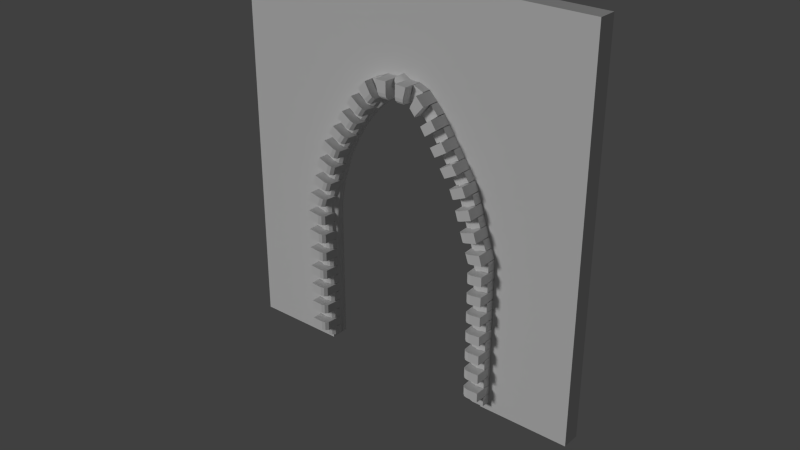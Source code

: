 # Source: Front_Door_Redone.blend  (saved by Blender 2.79.0; exported with 4.5.12 LTS)
import bpy
from mathutils import Matrix  # noqa: F401  (used for matrix-valued properties, if any)

bpy.ops.wm.read_factory_settings(use_empty=True)
scene = bpy.context.scene
scene.name = 'Scene'

# ---- collections
col_collection_1 = bpy.data.collections.new('Collection 1'); scene.collection.children.link(col_collection_1)
col_collection_1.hide_render = True
col_collection_1.hide_viewport = True
col_collection_2 = bpy.data.collections.new('Collection 2'); scene.collection.children.link(col_collection_2)

# ---- world
world_world = bpy.data.worlds.new('World'); scene.world = world_world
world_world.color = (0.05088, 0.05088, 0.05088)
world_world.use_sun_shadow = False
world_world.sun_shadow_jitter_overblur = 0.0
world_world.cycles.sampling_method = 'NONE'
world_world.cycles.sample_map_resolution = 256

# ---- lights
light_sun = bpy.data.lights.new('Sun', 'SUN')
light_sun.transmission_factor = 0.0
light_sun.angle = 0.1993
light_sun.energy = 1.0
light_sun.shadow_buffer_clip_start = 0.5
light_sun.shadow_soft_size = 0.1
light_sun.shadow_cascade_max_distance = 1000.0

# ---- meshes
me_lod_a_front_door = bpy.data.meshes.new('LOD_A_Front_Door')
me_lod_a_front_door.from_pydata([(0.0, 0.0, 0.0), (1.0, 0.0, 0.0), (3.0, 0.0, 0.0), (4.0, 0.0, 0.0), (4.0, 0.0, 4.0), (0.0, 0.0, 4.0), (0.0, 0.0, 0.1), (1.0, 0.0, 1.5), (2.78, 0.0, 2.182), (3.0, 0.0, 1.5), (2.0, 0.0, 3.0), (1.22, 0.0, 2.182), (2.39, 0.0, 2.768), (1.1, 0.0, 1.8), (1.61, 0.0, 2.768), (2.9, 0.0, 1.8), (0.0, -0.2, 0.0), (1.0, -0.2, 0.0), (3.0, -0.2, 0.0), (4.0, -0.2, 0.0), (4.0, -0.2, 4.0), (0.0, -0.2, 4.0), (0.0, -0.2, 0.1), (1.0, -0.2, 1.5), (2.0, -0.2, 3.0), (2.39, -0.2, 2.768), (3.0, -0.2, 1.5), (2.78, -0.2, 2.182), (1.1, -0.2, 1.8), (1.22, -0.2, 2.182), (1.61, -0.2, 2.768), (2.9, -0.2, 1.8), (0.0, 0.0, -0.2), (1.0, 0.0, -0.2), (3.0, 0.0, -0.2), (4.0, 0.0, -0.2), (0.0, -0.2, -0.2), (1.0, -0.2, -0.2), (3.0, -0.2, -0.2), (4.0, -0.2, -0.2)], [], [(1, 0, 6, 5, 4, 3, 2, 9, 15, 8, 12, 10, 14, 11, 13, 7), (17, 23, 28, 29, 30, 24, 25, 27, 31, 26, 18, 19, 20, 21, 22, 16), (14, 10, 24, 30), (4, 5, 21, 20), (15, 9, 26, 31), (5, 6, 22, 21), (7, 13, 28, 23), (1, 7, 23, 17), (11, 14, 30, 29), (10, 12, 25, 24), (8, 15, 31, 27), (9, 2, 18, 26), (0, 1, 33, 32), (6, 0, 16, 22), (12, 8, 27, 25), (16, 0, 32, 36), (13, 11, 29, 28), (3, 4, 20, 19), (32, 33, 37, 36), (34, 35, 39, 38), (17, 16, 36, 37), (3, 19, 39, 35), (18, 2, 34, 38), (2, 3, 35, 34), (1, 17, 37, 33), (19, 18, 38, 39)])
me_lod_a_front_door.use_remesh_preserve_volume = False
me_lod_a_front_door.use_remesh_preserve_attributes = False
me_lod_a_front_door.use_mirror_vertex_groups = False
me_lod_a_front_door.update()
me_lod_b_front_door = bpy.data.meshes.new('LOD_B_Front_Door')
me_lod_b_front_door.from_pydata([(0.0, 0.0, 0.0), (1.0, 0.0, 0.0), (3.0, 0.0, 0.0), (4.0, 0.0, 0.0), (4.0, 0.0, 4.0), (0.0, 0.0, 4.0), (0.0, 0.0, 0.1), (1.0, 0.0, 1.5), (2.78, 0.0, 2.182), (3.0, 0.0, 1.5), (2.0, 0.0, 3.0), (1.22, 0.0, 2.182), (2.39, 0.0, 2.768), (1.1, 0.0, 1.8), (1.61, 0.0, 2.768), (2.9, 0.0, 1.8), (0.0, -0.2, 0.0), (1.0, -0.2, 0.0), (3.0, -0.2, 0.0), (4.0, -0.2, 0.0), (4.0, -0.2, 4.0), (0.0, -0.2, 4.0), (0.0, -0.2, 0.1), (1.0, -0.2, 1.5), (2.0, -0.2, 3.0), (2.39, -0.2, 2.768), (3.0, -0.2, 1.5), (2.78, -0.2, 2.182), (1.1, -0.2, 1.8), (1.22, -0.2, 2.182), (1.61, -0.2, 2.768), (2.9, -0.2, 1.8), (0.0, 0.0, -0.2), (1.0, 0.0, -0.2), (3.0, 0.0, -0.2), (4.0, 0.0, -0.2), (0.0, -0.2, -0.2), (1.0, -0.2, -0.2), (3.0, -0.2, -0.2), (4.0, -0.2, -0.2)], [], [(1, 0, 6, 5, 4, 3, 2, 9, 15, 8, 12, 10, 14, 11, 13, 7), (17, 23, 28, 29, 30, 24, 25, 27, 31, 26, 18, 19, 20, 21, 22, 16), (14, 10, 24, 30), (4, 5, 21, 20), (15, 9, 26, 31), (5, 6, 22, 21), (7, 13, 28, 23), (1, 7, 23, 17), (11, 14, 30, 29), (10, 12, 25, 24), (8, 15, 31, 27), (9, 2, 18, 26), (0, 1, 33, 32), (6, 0, 16, 22), (12, 8, 27, 25), (16, 0, 32, 36), (13, 11, 29, 28), (3, 4, 20, 19), (32, 33, 37, 36), (34, 35, 39, 38), (17, 16, 36, 37), (3, 19, 39, 35), (18, 2, 34, 38), (2, 3, 35, 34), (1, 17, 37, 33), (19, 18, 38, 39)])
me_lod_b_front_door.use_remesh_preserve_volume = False
me_lod_b_front_door.use_remesh_preserve_attributes = False
me_lod_b_front_door.use_mirror_vertex_groups = False
me_lod_b_front_door.update()
me_door_profile_1_001 = bpy.data.meshes.new('Door Profile 1.001')
me_door_profile_1_001.from_pydata([(0.1, -0.01556, -0.1), (-0.08989, -0.06226, -0.1001), (0.08989, 0.06226, -0.1), (0.06226, 0.08989, -0.1), (0.1, 0.02452, -0.1), (0.02452, 0.1, -0.1), (0.01556, -0.1, -0.1), (0.05911, -0.02873, -0.1), (0.02873, -0.0591, -0.1), (-0.06226, -0.08989, -0.1001), (-0.1, -0.02452, -0.1001), (-0.02452, -0.1, -0.1), (-0.1, 0.1, -0.1001), (0.01549, -0.1, 0.001021), (-0.02459, -0.1, 0.0009907), (-0.1001, 0.1, 0.0008974), (0.02445, 0.1, 0.001021), (0.09993, -0.01556, 0.001021), (0.09993, 0.02453, 0.001021), (0.05904, -0.02872, 0.001021), (-0.06233, -0.08988, 0.0009441), (0.02866, -0.0591, 0.001021), (-0.08996, -0.06226, 0.0009099), (-0.1001, -0.02452, 0.0008974), (0.06219, 0.08989, 0.001021), (0.08982, 0.06226, 0.001021), (0.1, -0.01556, 0.007237), (-0.1963, -0.06226, 0.007126), (0.08989, 0.06226, 0.007237), (0.06226, 0.08989, 0.007237), (0.1, 0.02452, 0.007237), (0.02452, 0.1, 0.007237), (0.01556, -0.1, 0.007237), (0.05911, -0.02873, 0.007237), (0.02873, -0.0591, 0.007237), (-0.1686, -0.08989, 0.00716), (-0.2064, -0.02452, 0.007114), (-0.02452, -0.1, 0.007207), (-0.2064, 0.1, 0.007114), (0.01549, -0.1, 0.1083), (-0.02459, -0.1, 0.1082), (-0.2064, 0.1, 0.1081), (0.02445, 0.1, 0.1083), (0.09993, -0.01556, 0.1083), (0.09993, 0.02453, 0.1083), (0.05904, -0.02872, 0.1083), (-0.1687, -0.08988, 0.1082), (0.02866, -0.0591, 0.1083), (-0.1963, -0.06226, 0.1081), (-0.2064, -0.02452, 0.1081), (0.06219, 0.08989, 0.1083), (0.08982, 0.06226, 0.1083)], [], [(4, 0, 7, 8, 6, 11, 9, 1, 10, 12, 5, 3, 2), (18, 25, 24, 16, 15, 23, 22, 20, 14, 13, 21, 19, 17), (1, 22, 23, 10), (6, 13, 14, 11), (8, 21, 13, 6), (12, 15, 16, 5), (10, 23, 15, 12), (4, 18, 17, 0), (5, 16, 24, 3), (0, 17, 19, 7), (3, 24, 25, 2), (11, 14, 20, 9), (2, 25, 18, 4), (7, 19, 21, 8), (9, 20, 22, 1), (30, 26, 33, 34, 32, 37, 35, 27, 36, 38, 31, 29, 28), (44, 51, 50, 42, 41, 49, 48, 46, 40, 39, 47, 45, 43), (27, 48, 49, 36), (32, 39, 40, 37), (34, 47, 39, 32), (38, 41, 42, 31), (36, 49, 41, 38), (30, 44, 43, 26), (31, 42, 50, 29), (26, 43, 45, 33), (29, 50, 51, 28), (37, 40, 46, 35), (28, 51, 44, 30), (33, 45, 47, 34), (35, 46, 48, 27)])
_k = {(6, 11): 1.0, (5, 12): 1.0, (0, 4): 1.0, (0, 7): 1.0, (9, 11): 1.0, (7, 8): 1.0, (1, 9): 1.0, (1, 10): 1.0, (6, 8): 1.0, (10, 12): 1.0, (3, 5): 1.0, (2, 3): 1.0, (2, 4): 1.0, (13, 14): 1.0, (15, 16): 1.0, (17, 18): 1.0, (17, 19): 1.0, (14, 20): 1.0, (19, 21): 1.0, (20, 22): 1.0, (22, 23): 1.0, (13, 21): 1.0, (15, 23): 1.0, (16, 24): 1.0, (24, 25): 1.0, (18, 25): 1.0, (32, 37): 1.0, (31, 38): 1.0, (26, 30): 1.0, (26, 33): 1.0, (35, 37): 1.0, (33, 34): 1.0, (27, 35): 1.0, (27, 36): 1.0, (32, 34): 1.0, (36, 38): 1.0, (29, 31): 1.0, (28, 29): 1.0, (28, 30): 1.0, (39, 40): 1.0, (41, 42): 1.0, (43, 44): 1.0, (43, 45): 1.0, (40, 46): 1.0, (45, 47): 1.0, (46, 48): 1.0, (48, 49): 1.0, (39, 47): 1.0, (41, 49): 1.0, (42, 50): 1.0, (50, 51): 1.0, (44, 51): 1.0}
me_door_profile_1_001.attributes.new('crease_edge', 'FLOAT', 'EDGE').data.foreach_set('value', [_k.get((min(e.vertices), max(e.vertices)), 0.0) for e in me_door_profile_1_001.edges])
me_door_profile_1_001.use_remesh_preserve_volume = False
me_door_profile_1_001.use_remesh_preserve_attributes = False
me_door_profile_1_001.use_mirror_vertex_groups = False
me_door_profile_1_001.update()
me_door_profile_1 = bpy.data.meshes.new('Door Profile 1')
me_door_profile_1.from_pydata([(0.02452, 0.1, -0.1), (0.1, 0.02452, -0.1), (0.06226, 0.08989, -0.1), (0.08989, 0.06226, -0.1), (-0.08989, -0.06226, -0.1001), (0.1, -0.01556, -0.1), (0.01556, -0.1, -0.1), (0.05911, -0.02873, -0.1), (0.02873, -0.0591, -0.1), (-0.06226, -0.08989, -0.1001), (-0.1, -0.02452, -0.1001), (-0.02452, -0.1, -0.1), (-0.1, 0.1, -0.1001), (0.02441, -0.0591, 1.507), (0.05442, -0.02873, 1.502), (0.01139, -0.1, 1.509), (-0.1028, 0.1, 1.526), (0.02024, 0.1, 1.507), (0.09482, -0.01557, 1.496), (0.09482, 0.02452, 1.496), (-0.1028, -0.02452, 1.526), (0.05753, 0.08989, 1.501), (-0.0928, -0.06226, 1.525), (-0.0655, -0.08989, 1.521), (-0.02821, -0.1, 1.515), (0.08483, 0.06226, 1.497), (0.2405, -0.0591, 2.177), (0.2678, -0.02873, 2.163), (0.2287, -0.1, 2.183), (0.1248, 0.1, 2.233), (0.2368, 0.1, 2.179), (0.3046, -0.01557, 2.145), (0.3046, 0.02452, 2.145), (0.1248, -0.02452, 2.233), (0.2707, 0.08989, 2.162), (0.1339, -0.06226, 2.229), (0.1588, -0.08989, 2.217), (0.1927, -0.1, 2.2), (0.2955, 0.06226, 2.15), (0.6272, -0.0591, 2.748), (0.6479, -0.02873, 2.725), (0.6182, -0.1, 2.757), (0.5393, 0.1, 2.842), (0.6243, 0.1, 2.751), (0.6759, -0.01557, 2.695), (0.6759, 0.02452, 2.695), (0.5393, -0.02452, 2.842), (0.6501, 0.08989, 2.723), (0.5462, -0.06226, 2.834), (0.5651, -0.08989, 2.814), (0.5908, -0.1, 2.786), (0.669, 0.06226, 2.703), (0.9924, -0.0591, 2.965), (0.9925, -0.02873, 2.934), (0.9924, -0.1, 2.978), (0.992, 0.1, 3.093), (0.9924, 0.1, 2.969), (0.9927, -0.01557, 2.893), (0.9927, 0.02452, 2.893), (0.992, -0.02452, 3.093), (0.9925, 0.08989, 2.931), (0.992, -0.06226, 3.083), (0.9921, -0.08989, 3.056), (0.9922, -0.1, 3.018), (0.9926, 0.06226, 2.903)], [], [(1, 5, 7, 8, 6, 11, 9, 4, 10, 12, 0, 2, 3), (8, 13, 15, 6), (11, 24, 23, 9), (0, 12, 16, 17), (2, 21, 25, 3), (12, 10, 20, 16), (1, 19, 18, 5), (0, 17, 21, 2), (3, 25, 19, 1), (5, 18, 14, 7), (4, 22, 20, 10), (11, 6, 15, 24), (7, 14, 13, 8), (9, 23, 22, 4), (17, 30, 34, 21), (22, 35, 33, 20), (14, 27, 26, 13), (23, 36, 35, 22), (13, 26, 28, 15), (24, 37, 36, 23), (17, 16, 29, 30), (21, 34, 38, 25), (19, 32, 31, 18), (25, 38, 32, 19), (18, 31, 27, 14), (24, 15, 28, 37), (16, 20, 33, 29), (37, 50, 49, 36), (30, 29, 42, 43), (34, 47, 51, 38), (32, 45, 44, 31), (38, 51, 45, 32), (31, 44, 40, 27), (37, 28, 41, 50), (29, 33, 46, 42), (30, 43, 47, 34), (35, 48, 46, 33), (27, 40, 39, 26), (36, 49, 48, 35), (26, 39, 41, 28), (43, 56, 60, 47), (48, 61, 59, 46), (40, 53, 52, 39), (49, 62, 61, 48), (39, 52, 54, 41), (50, 63, 62, 49), (43, 42, 55, 56), (47, 60, 64, 51), (45, 58, 57, 44), (51, 64, 58, 45), (44, 57, 53, 40), (50, 41, 54, 63), (42, 46, 59, 55)])
me_door_profile_1.polygons.foreach_set('use_smooth', [True] * 53)
_k = {(1, 3): 1.0, (2, 3): 1.0, (0, 2): 1.0, (10, 12): 1.0, (6, 8): 1.0, (4, 10): 1.0, (4, 9): 1.0, (7, 8): 1.0, (9, 11): 1.0, (5, 7): 1.0, (1, 5): 1.0, (0, 12): 1.0, (6, 11): 1.0}
me_door_profile_1.attributes.new('crease_edge', 'FLOAT', 'EDGE').data.foreach_set('value', [_k.get((min(e.vertices), max(e.vertices)), 0.0) for e in me_door_profile_1.edges])
me_door_profile_1.use_remesh_preserve_volume = False
me_door_profile_1.use_remesh_preserve_attributes = False
me_door_profile_1.use_mirror_vertex_groups = False
me_door_profile_1.update()

# ---- curves / text
cu_door_curve = bpy.data.curves.new('Door Curve', 'CURVE')
cu_door_curve.dimensions = '3D'
_sp = cu_door_curve.splines.new('POLY'); _sp.points.add(6)
_sp.points.foreach_set('co', [0.0, 0.0, 0.0, 0.0, 0.0, 0.0, 1.5, 0.0, 0.1, 0.0, 1.8, 0.0, 0.22, 0.0, 2.182, 0.0, 0.61, 0.0, 2.768, 0.0, 0.7749, 0.00207, 2.947, 0.0, 0.9179, 0.005969, 2.949, 0.0])
_sp.points.foreach_set('tilt', [-1.571, -1.571, -1.571, -1.571, -1.571, -1.571, -1.571])
_sp.order_v = 0
_sp.resolution_v = 0
_sp.use_endpoint_u = True
_sp.use_smooth = False
cu_door_curve.use_path_clamp = True
cu_door_curve.bevel_resolution = 0
cu_door_curve.fill_mode = 'HALF'

# ---- objects
ob_lod_a_front_door = bpy.data.objects.new('LOD_A_Front_Door', me_lod_a_front_door)
ob_sun = bpy.data.objects.new('Sun', light_sun)
ob_lod_b_front_door = bpy.data.objects.new('LOD_B_Front_Door', me_lod_b_front_door)
ob_mirror_point = bpy.data.objects.new('Mirror Point', None)
ob_door_profile_2 = bpy.data.objects.new('Door Profile 2', me_door_profile_1_001)
ob_door_curve = bpy.data.objects.new('Door Curve', cu_door_curve)
ob_door_profile_1 = bpy.data.objects.new('Door Profile 1', me_door_profile_1)

# ---- transforms, parenting, visibility, modifiers, constraints
ob_lod_a_front_door.location = (0.0, 0.0, 0.0)
ob_lod_a_front_door.lineart.crease_threshold = 0.0
ob_sun.location = (1.0, -0.2, 0.0)
ob_sun.rotation_euler = (1.022, -0.7576, 0.05283)
ob_sun.lineart.crease_threshold = 0.0
ob_lod_b_front_door.location = (0.0, 0.0, 0.0)
ob_lod_b_front_door.lineart.crease_threshold = 0.0
ob_mirror_point.parent = ob_lod_b_front_door
ob_mirror_point.location = (2.0, -0.2, 0.0)
ob_mirror_point.empty_image_offset = (0.0, 0.0)
ob_mirror_point.lineart.crease_threshold = 0.0
ob_door_profile_2.parent = ob_lod_b_front_door
ob_door_profile_2.location = (1.0, -0.2, 0.0)
ob_door_profile_2.lineart.crease_threshold = 0.0
_m = ob_door_profile_2.modifiers.new('Array', 'ARRAY')
_m.fit_type = 'FIT_CURVE'
_m.count = 10
_m.curve = ob_door_curve
_m.constant_offset_displace = (0.0, 0.0, 0.0)
_m.relative_offset_displace = (0.0, 0.0, 1.03)
_m = ob_door_profile_2.modifiers.new('Curve', 'CURVE')
_m.object = ob_door_curve
_m.deform_axis = 'POS_Z'
_m = ob_door_profile_2.modifiers.new('Mirror', 'MIRROR')
_m.mirror_object = ob_mirror_point
ob_door_curve.parent = ob_door_profile_2
ob_door_curve.matrix_parent_inverse = Matrix(((1.0, 0.0, 0.0, -1.0), (0.0, 1.0, 0.0, 0.2), (0.0, 0.0, 1.0, 0.0), (0.0, 0.0, 0.0, 1.0)))
ob_door_curve.location = (1.0, -0.2, 0.0)
ob_door_curve.lineart.crease_threshold = 0.0
ob_door_profile_1.parent = ob_lod_b_front_door
ob_door_profile_1.location = (1.0, -0.2, 0.0)
ob_door_profile_1.hide_viewport = True
ob_door_profile_1.lineart.crease_threshold = 0.0
_m = ob_door_profile_1.modifiers.new('Subsurf', 'SUBSURF')
_m.uv_smooth = 'PRESERVE_CORNERS'
_m.quality = 2
_m.show_only_control_edges = False
_m = ob_door_profile_1.modifiers.new('Mirror', 'MIRROR')
_m.use_clip = True
_m.merge_threshold = 0.0189
_m.mirror_object = ob_mirror_point

# ---- collection membership
col_collection_1.objects.link(ob_lod_a_front_door)
col_collection_2.objects.link(ob_sun)
col_collection_2.objects.link(ob_lod_b_front_door)
col_collection_2.objects.link(ob_mirror_point)
col_collection_2.objects.link(ob_door_profile_2)
col_collection_2.objects.link(ob_door_curve)
col_collection_2.objects.link(ob_door_profile_1)

# ---- scene / render settings (as saved in the file)
scene.frame_start = 1; scene.frame_end = 250; scene.frame_set(1)
scene.render.engine = 'CYCLES'
scene.render.resolution_percentage = 50
scene.render.dither_intensity = 0.0
scene.cycles.use_denoising = False
scene.cycles.samples = 10
scene.cycles.sampling_pattern = 'TABULATED_SOBOL'
scene.cycles.light_sampling_threshold = 0.0
scene.cycles.use_adaptive_sampling = False
scene.cycles.use_light_tree = False
scene.cycles.blur_glossy = 0.0
scene.cycles.pixel_filter_type = 'GAUSSIAN'
scene.cycles.sample_clamp_indirect = 0.0
scene.view_settings.view_transform = 'Standard'
bpy.context.view_layer.update()

# ---- added for rendering (the .blend has no active camera): camera
cam_auto = bpy.data.cameras.new('AutoCamera')
cam_auto.lens = 50.0
cam_auto.sensor_width = 36.0
cam_auto.clip_end = 1000.0
ob_auto_camera = bpy.data.objects.new('AutoCamera', cam_auto)
scene.collection.objects.link(ob_auto_camera)
ob_auto_camera.location = (8.21401, -7.7155, 6.51232)
ob_auto_camera.rotation_euler = (1.09748, -7.21219e-08, 0.694738)
scene.camera = ob_auto_camera
bpy.context.view_layer.update()
